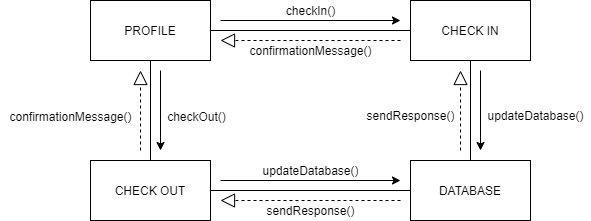

The diagram above was exported from draw.io. Its source (the exported page's mxGraphModel, read from the mxfile embedded in the PNG):
<mxGraphModel dx="868" dy="521" grid="1" gridSize="10" guides="1" tooltips="1" connect="1" arrows="1" fold="1" page="1" pageScale="1" pageWidth="1100" pageHeight="850" math="0" shadow="0">
  <root>
    <mxCell id="0" />
    <mxCell id="1" parent="0" />
    <mxCell id="yJXye4VcTo1Ma40FuHcK-1" value="PROFILE" style="rounded=0;whiteSpace=wrap;html=1;" vertex="1" parent="1">
      <mxGeometry x="240" y="100" width="120" height="60" as="geometry" />
    </mxCell>
    <mxCell id="yJXye4VcTo1Ma40FuHcK-2" value="CHECK IN" style="rounded=0;whiteSpace=wrap;html=1;" vertex="1" parent="1">
      <mxGeometry x="560" y="100" width="120" height="60" as="geometry" />
    </mxCell>
    <mxCell id="yJXye4VcTo1Ma40FuHcK-3" value="CHECK OUT" style="rounded=0;whiteSpace=wrap;html=1;" vertex="1" parent="1">
      <mxGeometry x="240" y="260" width="120" height="60" as="geometry" />
    </mxCell>
    <mxCell id="yJXye4VcTo1Ma40FuHcK-4" value="DATABASE" style="rounded=0;whiteSpace=wrap;html=1;" vertex="1" parent="1">
      <mxGeometry x="560" y="260" width="120" height="60" as="geometry" />
    </mxCell>
    <mxCell id="yJXye4VcTo1Ma40FuHcK-5" value="" style="endArrow=none;html=1;entryX=0.5;entryY=1;entryDx=0;entryDy=0;exitX=0.5;exitY=0;exitDx=0;exitDy=0;" edge="1" parent="1" source="yJXye4VcTo1Ma40FuHcK-3" target="yJXye4VcTo1Ma40FuHcK-1">
      <mxGeometry width="50" height="50" relative="1" as="geometry">
        <mxPoint x="420" y="290" as="sourcePoint" />
        <mxPoint x="470" y="240" as="targetPoint" />
      </mxGeometry>
    </mxCell>
    <mxCell id="yJXye4VcTo1Ma40FuHcK-6" value="" style="endArrow=none;html=1;exitX=1;exitY=0.5;exitDx=0;exitDy=0;entryX=0;entryY=0.5;entryDx=0;entryDy=0;" edge="1" parent="1" source="yJXye4VcTo1Ma40FuHcK-3" target="yJXye4VcTo1Ma40FuHcK-4">
      <mxGeometry width="50" height="50" relative="1" as="geometry">
        <mxPoint x="420" y="290" as="sourcePoint" />
        <mxPoint x="470" y="240" as="targetPoint" />
      </mxGeometry>
    </mxCell>
    <mxCell id="yJXye4VcTo1Ma40FuHcK-7" value="" style="endArrow=none;html=1;entryX=0.5;entryY=1;entryDx=0;entryDy=0;exitX=0.5;exitY=0;exitDx=0;exitDy=0;" edge="1" parent="1" source="yJXye4VcTo1Ma40FuHcK-4" target="yJXye4VcTo1Ma40FuHcK-2">
      <mxGeometry width="50" height="50" relative="1" as="geometry">
        <mxPoint x="570" y="210" as="sourcePoint" />
        <mxPoint x="610" y="170" as="targetPoint" />
      </mxGeometry>
    </mxCell>
    <mxCell id="yJXye4VcTo1Ma40FuHcK-8" value="" style="endArrow=none;html=1;entryX=1;entryY=0.5;entryDx=0;entryDy=0;exitX=0;exitY=0.5;exitDx=0;exitDy=0;" edge="1" parent="1" source="yJXye4VcTo1Ma40FuHcK-2" target="yJXye4VcTo1Ma40FuHcK-1">
      <mxGeometry width="50" height="50" relative="1" as="geometry">
        <mxPoint x="420" y="260" as="sourcePoint" />
        <mxPoint x="470" y="210" as="targetPoint" />
      </mxGeometry>
    </mxCell>
    <mxCell id="yJXye4VcTo1Ma40FuHcK-9" value="" style="endArrow=classic;html=1;" edge="1" parent="1">
      <mxGeometry width="50" height="50" relative="1" as="geometry">
        <mxPoint x="370" y="120" as="sourcePoint" />
        <mxPoint x="550" y="120" as="targetPoint" />
      </mxGeometry>
    </mxCell>
    <mxCell id="yJXye4VcTo1Ma40FuHcK-10" value="" style="endArrow=classic;html=1;" edge="1" parent="1">
      <mxGeometry width="50" height="50" relative="1" as="geometry">
        <mxPoint x="310" y="170" as="sourcePoint" />
        <mxPoint x="310" y="250" as="targetPoint" />
      </mxGeometry>
    </mxCell>
    <mxCell id="yJXye4VcTo1Ma40FuHcK-11" value="" style="endArrow=classic;html=1;" edge="1" parent="1">
      <mxGeometry width="50" height="50" relative="1" as="geometry">
        <mxPoint x="370" y="280" as="sourcePoint" />
        <mxPoint x="550" y="280" as="targetPoint" />
      </mxGeometry>
    </mxCell>
    <mxCell id="yJXye4VcTo1Ma40FuHcK-12" value="" style="endArrow=classic;html=1;" edge="1" parent="1">
      <mxGeometry width="50" height="50" relative="1" as="geometry">
        <mxPoint x="630" y="170" as="sourcePoint" />
        <mxPoint x="630" y="250" as="targetPoint" />
      </mxGeometry>
    </mxCell>
    <mxCell id="yJXye4VcTo1Ma40FuHcK-13" value="" style="endArrow=block;dashed=1;endFill=0;endSize=12;html=1;" edge="1" parent="1">
      <mxGeometry width="160" relative="1" as="geometry">
        <mxPoint x="290" y="250" as="sourcePoint" />
        <mxPoint x="290" y="170" as="targetPoint" />
      </mxGeometry>
    </mxCell>
    <mxCell id="yJXye4VcTo1Ma40FuHcK-14" value="" style="endArrow=block;dashed=1;endFill=0;endSize=12;html=1;" edge="1" parent="1">
      <mxGeometry width="160" relative="1" as="geometry">
        <mxPoint x="550" y="300" as="sourcePoint" />
        <mxPoint x="370" y="300" as="targetPoint" />
      </mxGeometry>
    </mxCell>
    <mxCell id="yJXye4VcTo1Ma40FuHcK-15" value="" style="endArrow=block;dashed=1;endFill=0;endSize=12;html=1;" edge="1" parent="1">
      <mxGeometry width="160" relative="1" as="geometry">
        <mxPoint x="610" y="250" as="sourcePoint" />
        <mxPoint x="610" y="170" as="targetPoint" />
      </mxGeometry>
    </mxCell>
    <mxCell id="yJXye4VcTo1Ma40FuHcK-16" value="" style="endArrow=block;dashed=1;endFill=0;endSize=12;html=1;" edge="1" parent="1">
      <mxGeometry width="160" relative="1" as="geometry">
        <mxPoint x="550" y="140" as="sourcePoint" />
        <mxPoint x="370" y="140" as="targetPoint" />
      </mxGeometry>
    </mxCell>
    <mxCell id="yJXye4VcTo1Ma40FuHcK-17" value="checkIn()" style="text;html=1;align=center;verticalAlign=middle;resizable=0;points=[];autosize=1;" vertex="1" parent="1">
      <mxGeometry x="430" y="100" width="60" height="20" as="geometry" />
    </mxCell>
    <mxCell id="yJXye4VcTo1Ma40FuHcK-18" value="checkOut()" style="text;html=1;align=center;verticalAlign=middle;resizable=0;points=[];autosize=1;" vertex="1" parent="1">
      <mxGeometry x="311" y="206" width="70" height="20" as="geometry" />
    </mxCell>
    <mxCell id="yJXye4VcTo1Ma40FuHcK-20" value="confirmationMessage()" style="text;html=1;align=center;verticalAlign=middle;resizable=0;points=[];autosize=1;" vertex="1" parent="1">
      <mxGeometry x="390" y="140" width="140" height="20" as="geometry" />
    </mxCell>
    <mxCell id="yJXye4VcTo1Ma40FuHcK-21" value="confirmationMessage()" style="text;html=1;align=center;verticalAlign=middle;resizable=0;points=[];autosize=1;" vertex="1" parent="1">
      <mxGeometry x="150" y="206" width="140" height="20" as="geometry" />
    </mxCell>
    <mxCell id="yJXye4VcTo1Ma40FuHcK-23" value="updateDatabase()" style="text;html=1;align=center;verticalAlign=middle;resizable=0;points=[];autosize=1;" vertex="1" parent="1">
      <mxGeometry x="405" y="260" width="110" height="20" as="geometry" />
    </mxCell>
    <mxCell id="yJXye4VcTo1Ma40FuHcK-24" value="updateDatabase()" style="text;html=1;align=center;verticalAlign=middle;resizable=0;points=[];autosize=1;" vertex="1" parent="1">
      <mxGeometry x="630" y="205" width="110" height="20" as="geometry" />
    </mxCell>
    <mxCell id="yJXye4VcTo1Ma40FuHcK-25" value="sendResponse()" style="text;html=1;align=center;verticalAlign=middle;resizable=0;points=[];autosize=1;" vertex="1" parent="1">
      <mxGeometry x="410" y="300" width="100" height="20" as="geometry" />
    </mxCell>
    <mxCell id="yJXye4VcTo1Ma40FuHcK-26" value="sendResponse()" style="text;html=1;align=center;verticalAlign=middle;resizable=0;points=[];autosize=1;" vertex="1" parent="1">
      <mxGeometry x="510" y="205" width="100" height="20" as="geometry" />
    </mxCell>
  </root>
</mxGraphModel>